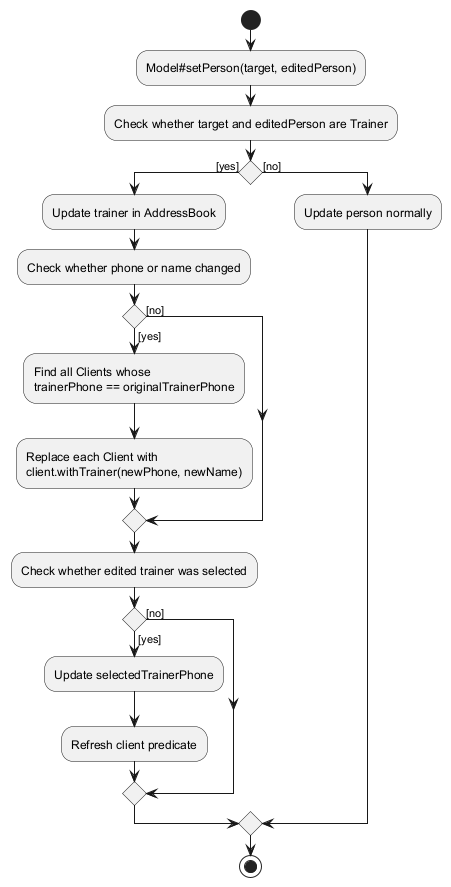

The diagram above was rendered by PlantUML. Its source (embedded in the PNG):
@startuml
start
:Model#setPerson(target, editedPerson);

:Check whether target and editedPerson are Trainer;
if () then ([yes])
  :Update trainer in AddressBook;

  :Check whether phone or name changed;
  if () then ([yes])
    :Find all Clients whose
    trainerPhone == originalTrainerPhone;
    :Replace each Client with
    client.withTrainer(newPhone, newName);
  else ([no])
  endif

  :Check whether edited trainer was selected;
  if () then ([yes])
    :Update selectedTrainerPhone;
    :Refresh client predicate;
  else ([no])
  endif
else ([no])
  :Update person normally;
endif
stop
@enduml